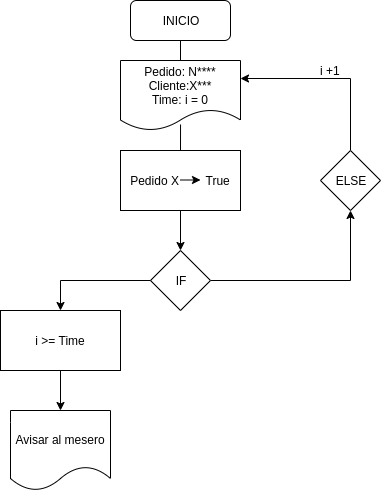

The diagram above was exported from draw.io. Its source (the exported page's mxGraphModel, read from the mxfile embedded in the PNG):
<mxGraphModel dx="868" dy="438" grid="1" gridSize="10" guides="1" tooltips="1" connect="1" arrows="1" fold="1" page="1" pageScale="1" pageWidth="827" pageHeight="1169" math="0" shadow="0">
  <root>
    <mxCell id="0" />
    <mxCell id="1" parent="0" />
    <mxCell id="W1A0uSCH_5D2xbq6SRXr-1" value="INICIO" style="rounded=1;whiteSpace=wrap;html=1;" vertex="1" parent="1">
      <mxGeometry x="330" y="40" width="100" height="40" as="geometry" />
    </mxCell>
    <mxCell id="W1A0uSCH_5D2xbq6SRXr-3" value="" style="endArrow=none;html=1;entryX=0.5;entryY=1;entryDx=0;entryDy=0;exitX=0.5;exitY=0;exitDx=0;exitDy=0;" edge="1" parent="1" source="W1A0uSCH_5D2xbq6SRXr-4" target="W1A0uSCH_5D2xbq6SRXr-1">
      <mxGeometry width="50" height="50" relative="1" as="geometry">
        <mxPoint x="390" y="100" as="sourcePoint" />
        <mxPoint x="380" y="100" as="targetPoint" />
      </mxGeometry>
    </mxCell>
    <mxCell id="W1A0uSCH_5D2xbq6SRXr-4" value="Pedido: N****&lt;br&gt;Cliente:X***&lt;br&gt;Time: i = 0" style="shape=document;whiteSpace=wrap;html=1;boundedLbl=1;" vertex="1" parent="1">
      <mxGeometry x="320" y="100" width="120" height="70" as="geometry" />
    </mxCell>
    <mxCell id="W1A0uSCH_5D2xbq6SRXr-13" value="Avisar al mesero" style="shape=document;whiteSpace=wrap;html=1;boundedLbl=1;" vertex="1" parent="1">
      <mxGeometry x="210" y="450" width="100" height="80" as="geometry" />
    </mxCell>
    <mxCell id="W1A0uSCH_5D2xbq6SRXr-34" style="edgeStyle=orthogonalEdgeStyle;rounded=0;orthogonalLoop=1;jettySize=auto;html=1;entryX=0.5;entryY=1;entryDx=0;entryDy=0;" edge="1" parent="1" source="W1A0uSCH_5D2xbq6SRXr-14" target="W1A0uSCH_5D2xbq6SRXr-15">
      <mxGeometry relative="1" as="geometry" />
    </mxCell>
    <mxCell id="W1A0uSCH_5D2xbq6SRXr-14" value="IF" style="rhombus;whiteSpace=wrap;html=1;" vertex="1" parent="1">
      <mxGeometry x="350" y="290" width="60" height="60" as="geometry" />
    </mxCell>
    <mxCell id="W1A0uSCH_5D2xbq6SRXr-32" style="edgeStyle=orthogonalEdgeStyle;rounded=0;orthogonalLoop=1;jettySize=auto;html=1;entryX=1;entryY=0.25;entryDx=0;entryDy=0;" edge="1" parent="1" source="W1A0uSCH_5D2xbq6SRXr-15" target="W1A0uSCH_5D2xbq6SRXr-4">
      <mxGeometry relative="1" as="geometry">
        <Array as="points">
          <mxPoint x="550" y="118" />
        </Array>
      </mxGeometry>
    </mxCell>
    <mxCell id="W1A0uSCH_5D2xbq6SRXr-15" value="ELSE" style="rhombus;whiteSpace=wrap;html=1;" vertex="1" parent="1">
      <mxGeometry x="520" y="190" width="60" height="60" as="geometry" />
    </mxCell>
    <mxCell id="W1A0uSCH_5D2xbq6SRXr-25" style="edgeStyle=orthogonalEdgeStyle;rounded=0;orthogonalLoop=1;jettySize=auto;html=1;exitX=0;exitY=0.5;exitDx=0;exitDy=0;entryX=0.5;entryY=0;entryDx=0;entryDy=0;" edge="1" parent="1" source="W1A0uSCH_5D2xbq6SRXr-14" target="W1A0uSCH_5D2xbq6SRXr-36">
      <mxGeometry relative="1" as="geometry">
        <mxPoint x="240" y="310" as="sourcePoint" />
      </mxGeometry>
    </mxCell>
    <mxCell id="W1A0uSCH_5D2xbq6SRXr-33" style="edgeStyle=orthogonalEdgeStyle;rounded=0;orthogonalLoop=1;jettySize=auto;html=1;exitX=0.5;exitY=1;exitDx=0;exitDy=0;entryX=0.5;entryY=0;entryDx=0;entryDy=0;" edge="1" parent="1" source="W1A0uSCH_5D2xbq6SRXr-20" target="W1A0uSCH_5D2xbq6SRXr-14">
      <mxGeometry relative="1" as="geometry" />
    </mxCell>
    <mxCell id="W1A0uSCH_5D2xbq6SRXr-20" value="Pedido X&amp;nbsp; &amp;nbsp; &amp;nbsp; &amp;nbsp; True" style="rounded=0;whiteSpace=wrap;html=1;" vertex="1" parent="1">
      <mxGeometry x="320" y="190" width="120" height="60" as="geometry" />
    </mxCell>
    <mxCell id="W1A0uSCH_5D2xbq6SRXr-21" value="" style="endArrow=none;html=1;entryX=0.517;entryY=0.914;entryDx=0;entryDy=0;entryPerimeter=0;" edge="1" parent="1">
      <mxGeometry width="50" height="50" relative="1" as="geometry">
        <mxPoint x="380" y="190" as="sourcePoint" />
        <mxPoint x="380.03999999999996" y="163.98000000000002" as="targetPoint" />
      </mxGeometry>
    </mxCell>
    <mxCell id="W1A0uSCH_5D2xbq6SRXr-22" value="" style="endArrow=classic;html=1;" edge="1" parent="1">
      <mxGeometry width="50" height="50" relative="1" as="geometry">
        <mxPoint x="380" y="219.5" as="sourcePoint" />
        <mxPoint x="400" y="219.5" as="targetPoint" />
      </mxGeometry>
    </mxCell>
    <mxCell id="W1A0uSCH_5D2xbq6SRXr-35" value="i +1" style="text;html=1;align=center;verticalAlign=middle;resizable=0;points=[];;autosize=1;" vertex="1" parent="1">
      <mxGeometry x="510" y="100" width="40" height="20" as="geometry" />
    </mxCell>
    <mxCell id="W1A0uSCH_5D2xbq6SRXr-37" style="edgeStyle=orthogonalEdgeStyle;rounded=0;orthogonalLoop=1;jettySize=auto;html=1;entryX=0.5;entryY=0;entryDx=0;entryDy=0;" edge="1" parent="1" source="W1A0uSCH_5D2xbq6SRXr-36" target="W1A0uSCH_5D2xbq6SRXr-13">
      <mxGeometry relative="1" as="geometry" />
    </mxCell>
    <mxCell id="W1A0uSCH_5D2xbq6SRXr-36" value="i &amp;gt;= Time" style="rounded=0;whiteSpace=wrap;html=1;" vertex="1" parent="1">
      <mxGeometry x="200" y="350" width="120" height="60" as="geometry" />
    </mxCell>
  </root>
</mxGraphModel>